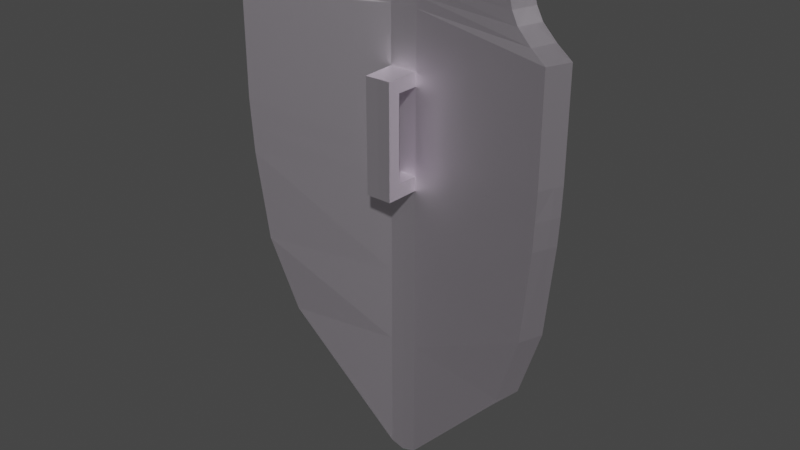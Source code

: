 # Source: untitled.blend  (saved by Blender 3.2.14; exported with 4.5.12 LTS)
import bpy
from mathutils import Matrix  # noqa: F401  (used for matrix-valued properties, if any)

bpy.ops.wm.read_factory_settings(use_empty=True)
scene = bpy.context.scene
scene.name = 'Scene'

# ---- collections
col_collection = bpy.data.collections.new('Collection'); scene.collection.children.link(col_collection)

# ---- images (referenced by path relative to the original .blend; pixels are not part of the script)
import os
ASSET_DIR = os.environ.get("B2B_ASSET_DIR", "")  # directory of the original .blend (textures are referenced by path, not embedded)
HERE = os.path.dirname(os.path.abspath(__file__))  # packed textures are extracted next to this script under _unpacked/

def load_image(name, relpath, width, height, colorspace="sRGB"):
    """Load a texture the original file referenced (path relative to the .blend, or extracted next to this script)."""
    p = next((c for c in (os.path.join(HERE, relpath), os.path.join(ASSET_DIR, relpath)) if relpath and os.path.exists(c)), "")
    if p:
        img = bpy.data.images.load(p, check_existing=True)
        img.name = name
    else:  # same state as the original file: an image datablock whose file is absent (Cycles renders it pink)
        img = bpy.data.images.new(name, width, height)
        img.source = "FILE"
        img.filepath = "//" + (relpath or name)
    img.colorspace_settings.name = colorspace
    return img
img_escudo = load_image('Escudo', 'Escudo.png', 1024, 1024, 'sRGB')

# ---- materials (node trees are filled in below, after node groups)
mat_material_003 = bpy.data.materials.new('Material.003')
mat_material_003.diffuse_color = (0.8, 0.0, 0.02719, 1.0)
mat_material_003.roughness = 1.0
mat_material_003.specular_intensity = 1.0
mat_material_003.metallic = 0.3
mat_material_001 = bpy.data.materials.new('Material.001')
mat_material_001.metallic = 0.8

# ---- material node trees
mat_material_003.use_nodes = True; mat_material_003.node_tree.nodes.clear()
_N = mat_material_003.node_tree.nodes; _L = mat_material_003.node_tree.links
n0 = _N.new('ShaderNodeOutputMaterial'); n0.name = 'Material Output'; n0.location = (300, 300)
n1 = _N.new('ShaderNodeBsdfToon'); n1.name = 'BSDF Dibujo animado'; n1.location = (10, 300)
n1.inputs[0].default_value = (0.8, 0.0, 0.001353, 1.0)
n2 = _N.new('ShaderNodeTexImage'); n2.name = 'Imagen'; n2.location = (-322, 300)
n2.image = img_escudo
_L.new(n1.outputs[0], n0.inputs[0])
n0.is_active_output = True
mat_material_001.use_nodes = True; mat_material_001.node_tree.nodes.clear()
_N = mat_material_001.node_tree.nodes; _L = mat_material_001.node_tree.links
n0 = _N.new('ShaderNodeOutputMaterial'); n0.name = 'Material Output'; n0.location = (300, 300)
n1 = _N.new('ShaderNodeBsdfAnisotropic'); n1.name = 'BSDF Reflectivo'; n1.location = (10, 300)
n1.distribution = 'GGX'
n1.inputs[0].default_value = (0.9816, 0.9068, 1.0, 1.0)
n2 = _N.new('ShaderNodeTexImage'); n2.name = 'Imagen'; n2.location = (-275, 285)
n2.image = img_escudo
_L.new(n1.outputs[0], n0.inputs[0])
n0.is_active_output = True

# ---- world
world_world = bpy.data.worlds.new('World'); scene.world = world_world
world_world.use_nodes = True; world_world.node_tree.nodes.clear()
_N = world_world.node_tree.nodes; _L = world_world.node_tree.links
n0 = _N.new('ShaderNodeOutputWorld'); n0.name = 'World Output'; n0.location = (300, 300)
n1 = _N.new('ShaderNodeBackground'); n1.name = 'Background'; n1.location = (10, 300)
n1.inputs[0].default_value = (0.05088, 0.05088, 0.05088, 1.0)
_L.new(n1.outputs[0], n0.inputs[0])
n0.is_active_output = True
world_world.color = (0.05088, 0.05088, 0.05088)
world_world.use_sun_shadow = False
world_world.sun_shadow_jitter_overblur = 0.0

# ---- meshes
me_cube = bpy.data.meshes.new('Cube')
me_cube.from_pydata([(2.498, -0.03356, 1.084), (2.458, -0.03356, -1.0), (2.499, -0.2532, 1.084), (2.459, -0.2532, -1.0), (0.0, -0.2532, 1.084), (0.0, -0.2532, -1.0), (0.0, -0.2532, -2.321), (2.294, -0.2532, -2.321), (2.293, -0.03356, -2.321), (0.0, -0.2532, -3.418), (1.882, -0.2532, -3.418), (1.881, -0.03356, -3.418), (2.498, -0.03356, 1.265), (2.499, -0.2532, 1.265), (0.0, -0.2532, 1.298), (1.764, -0.03356, 1.922), (1.765, -0.2532, 1.922), (0.0, -0.03356, 1.922), (0.0, -0.2532, 1.922), (1.729, -0.03356, 2.199), (1.729, -0.2532, 2.199), (0.0, -0.03356, 2.199), (0.0, -0.2532, 2.199), (0.0, -0.2532, -5.269), (0.2096, -0.2532, -5.206), (0.2088, -0.03356, -5.206), (0.0, -0.03356, -5.269), (0.0, -0.2532, 1.405), (2.206, -0.03356, 1.397), (2.206, -0.2532, 1.397), (0.0, -0.2532, 1.566), (1.949, -0.2532, 1.566), (1.949, -0.03356, 1.566), (0.0, -0.2532, 1.728), (1.832, -0.2532, 1.728), (1.831, -0.03356, 1.728), (1.681, -0.03356, 1.398), (0.1856, -0.03356, 1.084), (0.1858, -0.03356, 1.405), (2.18, -0.03356, 1.084), (0.1858, -0.03356, 1.566), (1.546, -0.03356, 1.566), (1.905, -0.03356, -2.321), (0.1842, -0.03356, -2.321), (2.118, -0.03356, -1.0), (0.1848, -0.03356, -1.0), (0.1859, -0.03356, 1.728), (1.476, -0.03356, 1.728), (0.1857, -0.03465, 1.298), (1.781, -0.03465, 1.298), (1.506, -0.03356, -3.418), (0.1837, -0.03356, -3.418), (2.501, -0.2532, -0.1987), (0.186, -0.03356, 1.922), (1.409, -0.03356, 1.922), (2.5, -0.03356, -0.1987), (2.486, -0.03356, -0.6061), (0.1861, -0.03356, 2.199), (0.1826, -0.03356, -4.787), (0.1851, -0.03356, -0.1987), (2.149, -0.03356, -0.6061), (0.1849, -0.03356, -0.6059), (2.169, -0.03356, -0.1987), (0.0, -0.03356, -4.862), (2.486, 0.1003, -0.6061), (2.458, 0.1003, -1.0), (2.18, 0.1003, 1.084), (2.498, 0.1003, 1.084), (2.293, 0.1003, -2.321), (1.881, 0.1003, -3.418), (1.781, 0.1003, 1.298), (2.498, 0.1003, 1.265), (1.409, 0.1003, 1.922), (1.764, 0.1003, 1.922), (2.206, 0.1003, 1.397), (0.1861, 0.1003, 2.199), (1.723, 0.1003, 2.199), (0.0, 0.1003, 2.199), (0.0, 0.1003, 1.922), (0.2088, 0.1003, -5.206), (0.0, 0.1003, -5.269), (1.949, 0.1003, 1.566), (1.681, 0.1003, 1.398), (1.831, 0.1003, 1.728), (1.546, 0.1003, 1.566), (1.476, 0.1003, 1.728), (1.905, 0.1003, -2.321), (2.118, 0.1003, -1.0), (1.506, 0.1003, -3.418), (0.186, 0.1003, 1.922), (2.5, 0.1003, -0.1987), (0.1826, 0.1003, -4.787), (2.149, 0.1003, -0.6061), (2.169, 0.1003, -0.1987), (0.0, 0.1003, -4.862), (0.1848, 0.0336, -1.0), (0.0, 0.0336, -1.0), (0.0, 0.0336, -0.6059), (0.1842, 0.0336, -2.321), (0.0, 0.0336, -2.321), (0.1837, 0.0336, -3.418), (0.0, 0.0336, -3.418), (0.0, 0.0336, 1.298), (0.0, 0.0336, 1.084), (0.0, 0.0336, 1.405), (0.0, 0.0336, -4.862), (0.0, 0.0336, 1.566), (0.0, 0.0336, 1.728), (0.0, 0.0336, 1.922), (0.1858, 0.0336, 1.566), (0.1856, 0.0336, 1.084), (0.1858, 0.0336, 1.405), (0.1859, 0.0336, 1.728), (0.1857, 0.0325, 1.298), (0.186, 0.0336, 1.922), (0.0, 0.0336, -0.201), (0.1826, 0.0336, -4.787), (0.1851, 0.0336, -0.1987), (0.1849, 0.0336, -0.6059), (2.149, 0.0336, -0.6061), (2.169, 0.0336, -0.1987), (0.2089, -0.2532, 1.922), (0.2089, -0.2532, 1.295), (0.2089, -0.2532, 1.728), (0.2089, -0.2532, 1.566), (0.2089, -0.2532, 1.405), (0.209, -0.2532, 1.084), (0.2094, -0.2532, -3.418), (0.2093, -0.2532, -2.321), (0.2092, -0.2532, -1.0), (0.2088, -0.2532, 2.199), (0.0, -0.2532, -0.7984), (0.2092, -0.2532, -0.7984), (0.209, -0.2532, 0.4201), (0.0, -0.2532, 0.4201), (0.209, -0.2532, 0.6097), (0.0, -0.2532, 0.6097), (0.0, -0.5652, -0.7984), (0.0, -0.5652, -1.0), (0.2092, -0.5652, -1.0), (0.2092, -0.5652, -0.7984), (0.0, -0.7453, -0.7984), (0.0, -0.7453, -1.0), (0.2092, -0.7453, -1.0), (0.2092, -0.7453, -0.7984), (0.2091, -0.565, 0.4203), (0.0, -0.565, 0.4203), (0.2092, -0.7453, 0.4204), (0.0, -0.7453, 0.4204), (0.2091, -0.565, 0.6097), (0.0, -0.565, 0.6097), (0.2092, -0.7453, 0.6097), (0.0, -0.7453, 0.6097), (2.48, -0.2532, -0.6071), (0.0, -0.2532, -0.2003), (0.0, -0.2532, -0.6038), (0.2091, -0.2532, -0.6032), (0.2091, -0.2532, -0.1989)], [], [(1, 56, 153, 3), (41, 36, 38, 40), (3, 153, 156, 132, 129), (2, 0, 12, 13), (8, 7, 10, 11), (1, 3, 7, 8), (3, 129, 128, 7), (53, 46, 112, 114), (7, 128, 127, 10), (4, 126, 122, 14), (1, 8, 68, 65), (18, 121, 130, 22), (32, 28, 74, 81), (33, 123, 121, 18), (34, 35, 15, 16), (19, 57, 130, 20), (16, 15, 19, 20), (39, 49, 70, 66), (26, 25, 24, 23), (10, 127, 24), (11, 10, 24, 25), (13, 12, 28, 29), (14, 122, 125, 27), (55, 56, 64, 90), (29, 28, 32, 31), (27, 125, 124, 30), (0, 55, 90, 67), (31, 32, 35, 34), (30, 124, 123, 33), (12, 0, 67, 71), (56, 1, 65, 64), (47, 41, 40, 46), (50, 42, 86, 88), (50, 58, 51), (54, 53, 89, 72), (57, 19, 76, 75), (39, 62, 59, 37), (62, 60, 119, 120), (51, 58, 116, 100), (45, 61, 60, 44), (36, 49, 48, 38), (45, 43, 98, 95), (44, 60, 92, 87), (51, 43, 42, 50), (53, 17, 78, 89), (49, 39, 37, 48), (52, 55, 0, 2), (43, 45, 44, 42), (35, 32, 81, 83), (54, 47, 46, 53), (60, 61, 118, 119), (58, 63, 105, 116), (63, 58, 91, 94), (67, 66, 70, 71), (83, 85, 72, 73), (73, 72, 89, 75, 76), (71, 70, 82, 74), (74, 82, 84, 81), (81, 84, 85, 83), (65, 87, 92, 64), (79, 91, 88, 69), (64, 92, 93, 90), (90, 93, 66, 67), (75, 89, 78, 77), (88, 86, 68, 69), (86, 87, 65, 68), (94, 91, 79, 80), (60, 62, 93, 92), (21, 57, 75, 77), (19, 15, 73, 76), (15, 35, 83, 73), (42, 44, 87, 86), (36, 41, 84, 82), (47, 54, 72, 85), (62, 39, 66, 93), (41, 47, 85, 84), (8, 11, 69, 68), (25, 26, 80, 79), (58, 50, 88, 91), (28, 12, 71, 74), (49, 36, 82, 70), (11, 25, 79, 69), (96, 95, 98, 99), (101, 100, 116, 105), (99, 98, 100, 101), (109, 111, 104, 106), (112, 109, 106, 107), (110, 117, 115, 103), (97, 118, 95, 96), (118, 117, 120, 119), (111, 113, 102, 104), (113, 110, 103, 102), (114, 112, 107, 108), (115, 117, 118, 97), (43, 51, 100, 98), (59, 62, 120, 117), (37, 59, 117, 110), (40, 38, 111, 109), (48, 37, 110, 113), (17, 53, 114, 108), (46, 40, 109, 112), (61, 45, 95, 118), (38, 48, 113, 111), (135, 126, 4, 136), (128, 129, 5, 6), (130, 121, 16, 20), (127, 128, 6, 9), (123, 124, 31, 34), (125, 122, 13, 29), (124, 125, 29, 31), (24, 127, 9, 23), (122, 126, 2, 13), (121, 123, 34, 16), (132, 156, 155, 131), (134, 133, 145, 146), (140, 137, 146, 145), (129, 132, 140, 139), (5, 129, 139, 138), (132, 131, 137, 140), (143, 144, 141, 142), (138, 139, 143, 142), (139, 140, 144, 143), (144, 140, 145, 147), (141, 144, 147, 148), (147, 145, 149, 151), (148, 147, 151, 152), (135, 136, 150, 149), (133, 135, 149, 145), (151, 149, 150, 152), (153, 56, 55, 52), (155, 156, 157, 154), (154, 157, 133, 134), (156, 153, 52, 157), (157, 52, 2, 126, 135, 133), (130, 57, 21, 22)])
me_cube.polygons.foreach_set('material_index', [1, 0, 1, 1, 1, 1, 1, 1, 1, 1, 1, 1, 1, 1, 1, 1, 1, 1, 1, 1, 1, 1, 1, 1, 1, 1, 1, 1, 1, 1, 1, 0, 1, 0, 1, 1, 0, 1, 1, 0, 0, 1, 1, 0, 1, 0, 1, 0, 1, 1, 1, 1, 1, 1, 1, 1, 1, 1, 1, 1, 1, 1, 1, 1, 1, 1, 1, 1, 1, 1, 1, 1, 1, 1, 1, 1, 1, 1, 1, 1, 1, 1, 1, 1, 1, 1, 1, 1, 1, 1, 1, 1, 1, 1, 1, 1, 1, 1, 1, 1, 1, 1, 1, 1, 1, 1, 1, 1, 1, 1, 1, 1, 1, 1, 1, 1, 1, 1, 1, 1, 1, 1, 1, 1, 1, 1, 1, 1, 1, 1, 1, 1, 1, 1, 1])
_uv = me_cube.uv_layers.new(name='UVMap')
_uv.uv.foreach_set('vector', [0.9859, 0.4454, 0.9859, 0.487, 0.9627, 0.4869, 0.9627, 0.4454, 0.5939, 0.9011, 0.5797, 0.8834, 0.7373, 0.884, 0.7373, 0.9011, 0.2592, 0.45, 0.2613, 0.4914, 0.02204, 0.4918, 0.02204, 0.4712, 0.02205, 0.45, 0.9627, 0.6651, 0.9859, 0.6651, 0.9859, 0.6842, 0.9627, 0.6842, 0.9858, 0.3061, 0.9627, 0.3061, 0.9627, 0.19, 0.9858, 0.19, 0.9859, 0.4454, 0.9627, 0.4454, 0.9627, 0.3061, 0.9858, 0.3061, 0.2592, 0.45, 0.02205, 0.45, 0.02206, 0.3108, 0.2417, 0.3108, 0.8509, 0.6643, 0.8509, 0.6438, 0.858, 0.6438, 0.858, 0.6643, 0.2417, 0.3108, 0.02206, 0.3108, 0.02207, 0.1951, 0.1983, 0.1951, 1.028e-08, 0.6696, 0.02202, 0.6696, 0.02202, 0.6919, 8.302e-09, 0.6922, 0.9859, 0.4454, 0.9858, 0.3061, 0.9999, 0.3061, 1.0, 0.4454, 2.549e-09, 0.758, 0.02202, 0.758, 0.02201, 0.7871, 0.0, 0.7871, 0.05137, 0.7871, 0.05137, 0.8149, 0.03726, 0.8149, 0.03726, 0.7871, 4.338e-09, 0.7375, 0.02202, 0.7375, 0.02202, 0.758, 2.549e-09, 0.758, 3.248e-06, 0.8041, 0.02315, 0.8041, 0.02315, 0.8245, 3.248e-06, 0.8245, 0.7788, 0.6105, 0.7788, 0.7729, 0.7557, 0.7705, 0.7557, 0.6104, 3.248e-06, 0.8245, 0.02315, 0.8245, 0.02315, 0.8536, 1.192e-07, 0.8536, 0.793, 0.8042, 0.7929, 0.7633, 0.8072, 0.7633, 0.8072, 0.8042, 0.141, 0.8103, 0.1186, 0.8103, 0.1186, 0.7871, 0.141, 0.7871, 0.1983, 0.1951, 0.02207, 0.1951, 0.02209, 0.006712, 0.9858, 0.19, 0.9627, 0.19, 0.9627, 7.153e-06, 0.9859, 2.384e-06, 0.07452, 0.8463, 0.05137, 0.8462, 0.05137, 0.8149, 0.07452, 0.815, 8.302e-09, 0.6922, 0.02202, 0.6919, 0.02202, 0.7034, 7.313e-09, 0.7035, 0.9859, 0.5299, 0.9859, 0.487, 1.0, 0.487, 1.0, 0.5299, 0.07452, 0.815, 0.05137, 0.8149, 0.05137, 0.7871, 0.07452, 0.7872, 7.313e-09, 0.7035, 0.02202, 0.7034, 0.02202, 0.7205, 5.829e-09, 0.7205, 0.9859, 0.6651, 0.9859, 0.5299, 1.0, 0.5299, 1.0, 0.6651, 0.0, 0.7871, 0.02315, 0.7871, 0.02315, 0.8041, 3.248e-06, 0.8041, 5.829e-09, 0.7205, 0.02202, 0.7205, 0.02202, 0.7375, 4.338e-09, 0.7375, 0.9859, 0.6842, 0.9859, 0.6651, 1.0, 0.6651, 1.0, 0.6842, 0.9859, 0.487, 0.9859, 0.4454, 1.0, 0.4454, 1.0, 0.487, 0.6013, 0.9182, 0.5939, 0.9011, 0.7373, 0.9011, 0.7373, 0.9181, 0.8216, 0.4407, 0.8216, 0.5434, 0.8075, 0.5434, 0.8075, 0.4407, 0.8232, 0.1443, 0.9627, 0.0, 0.9626, 0.1442, 0.7514, 0.7151, 0.7514, 0.8438, 0.7373, 0.8438, 0.7373, 0.7151, 0.7788, 0.7729, 0.7788, 0.6105, 0.7929, 0.611, 0.7929, 0.7729, 0.5271, 0.8503, 0.5283, 0.7151, 0.7373, 0.7151, 0.7373, 0.8502, 0.1921, 0.7871, 0.1921, 0.8301, 0.185, 0.8301, 0.185, 0.7871, 0.8437, 0.5849, 0.8437, 0.4407, 0.8508, 0.4407, 0.8508, 0.5849, 0.9627, 0.3991, 0.9627, 0.4406, 0.7557, 0.4407, 0.759, 0.3992, 0.5797, 0.8834, 0.5692, 0.8729, 0.7373, 0.8728, 0.7373, 0.884, 0.8437, 0.8398, 0.8437, 0.7006, 0.8508, 0.7006, 0.8508, 0.8398, 0.8216, 0.6736, 0.8216, 0.7132, 0.8075, 0.7132, 0.8075, 0.6736, 0.9626, 0.1442, 0.9627, 0.2599, 0.7813, 0.26, 0.8232, 0.1443, 0.7514, 0.8438, 0.7514, 0.8634, 0.7373, 0.8634, 0.7373, 0.8438, 0.5692, 0.8729, 0.5271, 0.8503, 0.7373, 0.8502, 0.7373, 0.8728, 0.9627, 0.5299, 0.9859, 0.5299, 0.9859, 0.6651, 0.9627, 0.6651, 0.9627, 0.2599, 0.9627, 0.3991, 0.759, 0.3992, 0.7813, 0.26, 0.02315, 0.8041, 0.02315, 0.7871, 0.03726, 0.7871, 0.03726, 0.8041, 0.6084, 0.9387, 0.6013, 0.9182, 0.7373, 0.9181, 0.7373, 0.9386, 0.865, 0.6496, 0.865, 0.8564, 0.858, 0.8564, 0.858, 0.6496, 0.1992, 0.7871, 0.1992, 0.8068, 0.1921, 0.8068, 0.1921, 0.7871, 0.807, 0.6104, 0.807, 0.6293, 0.7929, 0.6293, 0.7929, 0.6104, 0.2638, 0.6696, 0.2973, 0.6696, 0.3394, 0.6922, 0.2638, 0.6887, 0.3341, 0.7375, 0.3715, 0.7375, 0.3786, 0.758, 0.3412, 0.758, 0.3412, 0.758, 0.3786, 0.758, 0.5075, 0.758, 0.5075, 0.7871, 0.3455, 0.7871, 0.2638, 0.6887, 0.3394, 0.6922, 0.3499, 0.7027, 0.2946, 0.7026, 0.2946, 0.7026, 0.3499, 0.7027, 0.3641, 0.7205, 0.3217, 0.7205, 0.3217, 0.7205, 0.3641, 0.7205, 0.3715, 0.7375, 0.3341, 0.7375, 0.268, 0.45, 0.3039, 0.45, 0.3006, 0.4915, 0.2651, 0.4915, 0.5051, 0.006712, 0.5079, 0.05087, 0.3683, 0.1951, 0.3289, 0.1951, 0.2651, 0.4915, 0.3006, 0.4915, 0.2985, 0.5344, 0.2636, 0.5344, 0.2636, 0.5344, 0.2985, 0.5344, 0.2973, 0.6696, 0.2638, 0.6696, 0.5075, 0.7871, 0.5075, 0.758, 0.5271, 0.758, 0.5271, 0.7871, 0.3683, 0.1951, 0.3263, 0.3108, 0.2854, 0.3108, 0.3289, 0.1951, 0.3263, 0.3108, 0.3039, 0.45, 0.268, 0.45, 0.2854, 0.3108, 0.5271, 0.04292, 0.5079, 0.05087, 0.5051, 0.006712, 0.5271, 0.0, 0.8216, 0.7132, 0.8216, 0.7545, 0.8075, 0.7545, 0.8075, 0.7132, 0.7788, 0.7925, 0.7788, 0.7729, 0.7929, 0.7729, 0.7929, 0.7925, 0.02315, 0.8536, 0.02315, 0.8245, 0.03726, 0.8245, 0.03726, 0.8536, 0.02315, 0.8245, 0.02315, 0.8041, 0.03726, 0.8041, 0.03726, 0.8245, 0.8216, 0.5434, 0.8216, 0.6736, 0.8075, 0.6736, 0.8075, 0.5434, 0.8218, 0.7992, 0.8218, 0.7787, 0.8359, 0.7787, 0.8359, 0.7992, 0.8218, 0.7604, 0.8218, 0.7388, 0.8359, 0.7388, 0.8359, 0.7604, 0.8216, 0.7545, 0.8216, 0.8856, 0.8075, 0.8856, 0.8075, 0.7545, 0.8218, 0.7787, 0.8218, 0.7604, 0.8359, 0.7604, 0.8359, 0.7787, 0.9858, 0.3061, 0.9858, 0.19, 0.9999, 0.19, 0.9999, 0.3061, 0.1186, 0.8103, 0.141, 0.8103, 0.141, 0.8244, 0.1186, 0.8244, 0.807, 0.6293, 0.807, 0.7633, 0.7929, 0.7633, 0.7929, 0.6293, 0.05137, 0.8149, 0.05137, 0.8462, 0.03726, 0.8462, 0.03726, 0.8149, 0.8216, 0.8119, 0.8218, 0.7992, 0.8359, 0.7992, 0.8359, 0.8119, 0.9858, 0.19, 0.9859, 2.384e-06, 1.0, 0.0, 0.9999, 0.19, 0.7557, 0.407, 0.7362, 0.407, 0.7363, 0.2679, 0.7557, 0.2679, 0.7557, 0.1522, 0.7363, 0.1522, 0.7364, 0.007944, 0.7557, 0.0, 0.7557, 0.2679, 0.7363, 0.2679, 0.7363, 0.1522, 0.7557, 0.1522, 0.7361, 0.6775, 0.7361, 0.6605, 0.7557, 0.6606, 0.7557, 0.6775, 0.7361, 0.6946, 0.7361, 0.6775, 0.7557, 0.6775, 0.7557, 0.6946, 0.7361, 0.6266, 0.7362, 0.4915, 0.7557, 0.4913, 0.7557, 0.6266, 0.7557, 0.4486, 0.7362, 0.4486, 0.7362, 0.407, 0.7557, 0.407, 0.7362, 0.4486, 0.7362, 0.4915, 0.5271, 0.4915, 0.5292, 0.4486, 0.7361, 0.6605, 0.7361, 0.6493, 0.7557, 0.6493, 0.7557, 0.6606, 0.7361, 0.6493, 0.7361, 0.6266, 0.7557, 0.6266, 0.7557, 0.6493, 0.7361, 0.7151, 0.7361, 0.6946, 0.7557, 0.6946, 0.7557, 0.7151, 0.7557, 0.4913, 0.7362, 0.4915, 0.7362, 0.4486, 0.7557, 0.4486, 0.8437, 0.7006, 0.8437, 0.5849, 0.8508, 0.5849, 0.8508, 0.7006, 0.865, 0.4407, 0.865, 0.6496, 0.858, 0.6496, 0.858, 0.4407, 0.8509, 0.5759, 0.8509, 0.4407, 0.858, 0.4407, 0.858, 0.5759, 0.8509, 0.6268, 0.8509, 0.6097, 0.858, 0.6097, 0.858, 0.6268, 0.8508, 0.5985, 0.8509, 0.5759, 0.858, 0.5759, 0.8579, 0.5985, 0.2062, 0.7871, 0.2062, 0.8067, 0.1992, 0.8067, 0.1992, 0.7871, 0.8509, 0.6438, 0.8509, 0.6268, 0.858, 0.6268, 0.858, 0.6438, 0.8437, 0.8813, 0.8437, 0.8398, 0.8508, 0.8398, 0.8508, 0.8813, 0.8509, 0.6097, 0.8508, 0.5985, 0.8579, 0.5985, 0.858, 0.6097, 0.02203, 0.6196, 0.02202, 0.6696, 1.028e-08, 0.6696, 1.465e-08, 0.6196, 0.02206, 0.3108, 0.02205, 0.45, 2.948e-08, 0.45, 4.164e-08, 0.3108, 0.02201, 0.7871, 0.02202, 0.758, 0.186, 0.758, 0.1823, 0.7871, 0.02207, 0.1951, 0.02206, 0.3108, 4.164e-08, 0.3108, 5.176e-08, 0.1951, 0.02202, 0.7375, 0.02202, 0.7205, 0.2054, 0.7205, 0.1931, 0.7375, 0.02202, 0.7034, 0.02202, 0.6919, 0.2634, 0.6887, 0.2326, 0.7026, 0.02202, 0.7205, 0.02202, 0.7034, 0.2326, 0.7026, 0.2054, 0.7205, 0.02209, 0.006712, 0.02207, 0.1951, 5.176e-08, 0.1951, 6.881e-08, 0.0, 0.02202, 0.6919, 0.02202, 0.6696, 0.2634, 0.6696, 0.2634, 0.6887, 0.02202, 0.758, 0.02202, 0.7375, 0.1931, 0.7375, 0.186, 0.758, 0.02204, 0.4712, 0.02204, 0.4918, 2.583e-08, 0.4917, 2.762e-08, 0.4712, 0.185, 0.82, 0.163, 0.82, 0.163, 0.7871, 0.185, 0.7871, 0.8216, 0.6104, 0.8437, 0.6104, 0.8437, 0.7388, 0.8217, 0.7388, 0.7557, 0.6104, 0.7557, 0.5891, 0.7886, 0.5891, 0.7886, 0.6104, 0.09654, 0.7871, 0.1186, 0.7871, 0.1186, 0.82, 0.09654, 0.82, 0.141, 0.7871, 0.163, 0.7871, 0.163, 0.82, 0.141, 0.82, 0.8437, 0.4407, 0.8437, 0.462, 0.8216, 0.462, 0.8216, 0.4407, 0.09654, 0.82, 0.1186, 0.82, 0.1186, 0.839, 0.09654, 0.839, 0.7886, 0.6104, 0.7886, 0.5891, 0.8075, 0.5891, 0.8075, 0.6104, 0.8075, 0.5891, 0.7886, 0.5891, 0.7885, 0.4607, 0.8075, 0.4607, 0.8216, 0.462, 0.8437, 0.462, 0.8437, 0.5904, 0.8216, 0.5904, 0.8075, 0.4607, 0.7885, 0.4607, 0.7885, 0.4407, 0.8075, 0.4407, 0.8216, 0.5904, 0.8437, 0.5904, 0.8437, 0.6104, 0.8216, 0.6104, 0.07453, 0.7871, 0.09654, 0.7871, 0.09654, 0.82, 0.07452, 0.82, 0.7557, 0.4607, 0.7557, 0.4407, 0.7885, 0.4407, 0.7885, 0.4607, 0.07452, 0.839, 0.07452, 0.82, 0.09654, 0.82, 0.09654, 0.839, 0.9627, 0.4869, 0.9859, 0.487, 0.9859, 0.5299, 0.9627, 0.5299, 2.583e-08, 0.4917, 0.02204, 0.4918, 0.02204, 0.5344, 2.211e-08, 0.5343, 2.211e-08, 0.5343, 0.02204, 0.5344, 0.02203, 0.5996, 1.639e-08, 0.5996, 0.02204, 0.4918, 0.2613, 0.4914, 0.2636, 0.5344, 0.02204, 0.5344, 0.02204, 0.5344, 0.2636, 0.5344, 0.2634, 0.6696, 0.02202, 0.6696, 0.02203, 0.6196, 0.02203, 0.5996, 0.7557, 0.7705, 0.7788, 0.7729, 0.7788, 0.7925, 0.7557, 0.7925])
_ca = me_cube.color_attributes.new('Color', 'BYTE_COLOR', 'CORNER')
_ca.data.foreach_set('color', [1.0, 1.0, 1.0, 1.0, 1.0, 1.0, 1.0, 1.0, 1.0, 1.0, 1.0, 1.0, 1.0, 1.0, 1.0, 1.0, 1.0, 1.0, 1.0, 1.0, 1.0, 1.0, 1.0, 1.0, 1.0, 1.0, 1.0, 1.0, 1.0, 1.0, 1.0, 1.0, 1.0, 1.0, 1.0, 1.0, 1.0, 1.0, 1.0, 1.0, 1.0, 1.0, 1.0, 1.0, 1.0, 1.0, 1.0, 1.0, 1.0, 1.0, 1.0, 1.0, 1.0, 1.0, 1.0, 1.0, 1.0, 1.0, 1.0, 1.0, 1.0, 1.0, 1.0, 1.0, 1.0, 1.0, 1.0, 1.0, 1.0, 1.0, 1.0, 1.0, 1.0, 1.0, 1.0, 1.0, 1.0, 1.0, 1.0, 1.0, 1.0, 1.0, 1.0, 1.0, 1.0, 1.0, 1.0, 1.0, 1.0, 1.0, 1.0, 1.0, 1.0, 1.0, 1.0, 1.0, 1.0, 1.0, 1.0, 1.0, 1.0, 1.0, 1.0, 1.0, 1.0, 1.0, 1.0, 1.0, 1.0, 1.0, 1.0, 1.0, 1.0, 1.0, 1.0, 1.0, 1.0, 1.0, 1.0, 1.0, 1.0, 1.0, 1.0, 1.0, 1.0, 1.0, 1.0, 1.0, 1.0, 1.0, 1.0, 1.0, 1.0, 1.0, 1.0, 1.0, 1.0, 1.0, 1.0, 1.0, 1.0, 1.0, 1.0, 1.0, 1.0, 1.0, 1.0, 1.0, 1.0, 1.0, 1.0, 1.0, 1.0, 1.0, 1.0, 1.0, 1.0, 1.0, 1.0, 1.0, 1.0, 1.0, 1.0, 1.0, 1.0, 1.0, 1.0, 1.0, 1.0, 1.0, 1.0, 1.0, 1.0, 1.0, 1.0, 1.0, 1.0, 1.0, 1.0, 1.0, 1.0, 1.0, 1.0, 1.0, 1.0, 1.0, 1.0, 1.0, 1.0, 1.0, 1.0, 1.0, 1.0, 1.0, 1.0, 1.0, 1.0, 1.0, 1.0, 1.0, 1.0, 1.0, 1.0, 1.0, 1.0, 1.0, 1.0, 1.0, 1.0, 1.0, 1.0, 1.0, 1.0, 1.0, 1.0, 1.0, 1.0, 1.0, 1.0, 1.0, 1.0, 1.0, 1.0, 1.0, 1.0, 1.0, 1.0, 1.0, 1.0, 1.0, 1.0, 1.0, 1.0, 1.0, 1.0, 1.0, 1.0, 1.0, 1.0, 1.0, 1.0, 1.0, 1.0, 1.0, 1.0, 1.0, 1.0, 1.0, 1.0, 1.0, 1.0, 1.0, 1.0, 1.0, 1.0, 1.0, 1.0, 1.0, 1.0, 1.0, 1.0, 1.0, 1.0, 1.0, 1.0, 1.0, 1.0, 1.0, 1.0, 1.0, 1.0, 1.0, 1.0, 1.0, 1.0, 1.0, 1.0, 1.0, 1.0, 1.0, 1.0, 1.0, 1.0, 1.0, 1.0, 1.0, 1.0, 1.0, 1.0, 1.0, 1.0, 1.0, 1.0, 1.0, 1.0, 1.0, 1.0, 1.0, 1.0, 1.0, 1.0, 1.0, 1.0, 1.0, 1.0, 1.0, 1.0, 1.0, 1.0, 1.0, 1.0, 1.0, 1.0, 1.0, 1.0, 1.0, 1.0, 1.0, 1.0, 1.0, 1.0, 1.0, 1.0, 1.0, 1.0, 1.0, 1.0, 1.0, 1.0, 1.0, 1.0, 1.0, 1.0, 1.0, 1.0, 1.0, 1.0, 1.0, 1.0, 1.0, 1.0, 1.0, 1.0, 1.0, 1.0, 1.0, 1.0, 1.0, 1.0, 1.0, 1.0, 1.0, 1.0, 1.0, 1.0, 1.0, 1.0, 1.0, 1.0, 1.0, 1.0, 1.0, 1.0, 1.0, 1.0, 1.0, 1.0, 1.0, 1.0, 1.0, 1.0, 1.0, 1.0, 1.0, 1.0, 1.0, 1.0, 1.0, 1.0, 1.0, 1.0, 1.0, 1.0, 1.0, 1.0, 1.0, 1.0, 1.0, 1.0, 1.0, 1.0, 1.0, 1.0, 1.0, 1.0, 1.0, 1.0, 1.0, 1.0, 1.0, 1.0, 1.0, 1.0, 1.0, 1.0, 1.0, 1.0, 1.0, 1.0, 1.0, 1.0, 1.0, 1.0, 1.0, 1.0, 1.0, 1.0, 1.0, 1.0, 1.0, 1.0, 1.0, 1.0, 1.0, 1.0, 1.0, 1.0, 1.0, 1.0, 1.0, 1.0, 1.0, 1.0, 1.0, 1.0, 1.0, 1.0, 1.0, 1.0, 1.0, 1.0, 1.0, 1.0, 1.0, 1.0, 1.0, 1.0, 1.0, 1.0, 1.0, 1.0, 1.0, 1.0, 1.0, 1.0, 1.0, 1.0, 1.0, 1.0, 1.0, 1.0, 1.0, 1.0, 1.0, 1.0, 1.0, 1.0, 1.0, 1.0, 1.0, 1.0, 1.0, 1.0, 1.0, 1.0, 1.0, 1.0, 1.0, 1.0, 1.0, 1.0, 1.0, 1.0, 1.0, 1.0, 1.0, 1.0, 1.0, 1.0, 1.0, 1.0, 1.0, 1.0, 1.0, 1.0, 1.0, 1.0, 1.0, 1.0, 1.0, 1.0, 1.0, 1.0, 1.0, 1.0, 1.0, 1.0, 1.0, 1.0, 1.0, 1.0, 1.0, 1.0, 1.0, 1.0, 1.0, 1.0, 1.0, 1.0, 1.0, 1.0, 1.0, 1.0, 1.0, 1.0, 1.0, 1.0, 1.0, 1.0, 1.0, 1.0, 1.0, 1.0, 1.0, 1.0, 1.0, 1.0, 1.0, 1.0, 1.0, 1.0, 1.0, 1.0, 1.0, 1.0, 1.0, 1.0, 1.0, 1.0, 1.0, 1.0, 1.0, 1.0, 1.0, 1.0, 1.0, 1.0, 1.0, 1.0, 1.0, 1.0, 1.0, 1.0, 1.0, 1.0, 1.0, 1.0, 1.0, 1.0, 1.0, 1.0, 1.0, 1.0, 1.0, 1.0, 1.0, 1.0, 1.0, 1.0, 1.0, 1.0, 1.0, 1.0, 1.0, 1.0, 1.0, 1.0, 1.0, 1.0, 1.0, 1.0, 1.0, 1.0, 1.0, 1.0, 1.0, 1.0, 1.0, 1.0, 1.0, 1.0, 1.0, 1.0, 1.0, 1.0, 1.0, 1.0, 1.0, 1.0, 1.0, 1.0, 1.0, 1.0, 1.0, 1.0, 1.0, 1.0, 1.0, 1.0, 1.0, 1.0, 1.0, 1.0, 1.0, 1.0, 1.0, 1.0, 1.0, 1.0, 1.0, 1.0, 1.0, 1.0, 1.0, 1.0, 1.0, 1.0, 1.0, 1.0, 1.0, 1.0, 1.0, 1.0, 1.0, 1.0, 1.0, 1.0, 1.0, 1.0, 1.0, 1.0, 1.0, 1.0, 1.0, 1.0, 1.0, 1.0, 1.0, 1.0, 1.0, 1.0, 1.0, 1.0, 1.0, 1.0, 1.0, 1.0, 1.0, 1.0, 1.0, 1.0, 1.0, 1.0, 1.0, 1.0, 1.0, 1.0, 1.0, 1.0, 1.0, 1.0, 1.0, 1.0, 1.0, 1.0, 1.0, 1.0, 1.0, 1.0, 1.0, 1.0, 1.0, 1.0, 1.0, 1.0, 1.0, 1.0, 1.0, 1.0, 1.0, 1.0, 1.0, 1.0, 1.0, 1.0, 1.0, 1.0, 1.0, 1.0, 1.0, 1.0, 1.0, 1.0, 1.0, 1.0, 1.0, 1.0, 1.0, 1.0, 1.0, 1.0, 1.0, 1.0, 1.0, 1.0, 1.0, 1.0, 1.0, 1.0, 1.0, 1.0, 1.0, 1.0, 1.0, 1.0, 1.0, 1.0, 1.0, 1.0, 1.0, 1.0, 1.0, 1.0, 1.0, 1.0, 1.0, 1.0, 1.0, 1.0, 1.0, 1.0, 1.0, 1.0, 1.0, 1.0, 1.0, 1.0, 1.0, 1.0, 1.0, 1.0, 1.0, 1.0, 1.0, 1.0, 1.0, 1.0, 1.0, 1.0, 1.0, 1.0, 1.0, 1.0, 1.0, 1.0, 1.0, 1.0, 1.0, 1.0, 1.0, 1.0, 1.0, 1.0, 1.0, 1.0, 1.0, 1.0, 1.0, 1.0, 1.0, 1.0, 1.0, 1.0, 1.0, 1.0, 1.0, 1.0, 1.0, 1.0, 1.0, 1.0, 1.0, 1.0, 1.0, 1.0, 1.0, 1.0, 1.0, 1.0, 1.0, 1.0, 1.0, 1.0, 1.0, 1.0, 1.0, 1.0, 1.0, 1.0, 1.0, 1.0, 1.0, 1.0, 1.0, 1.0, 1.0, 1.0, 1.0, 1.0, 1.0, 1.0, 1.0, 1.0, 1.0, 1.0, 1.0, 1.0, 1.0, 1.0, 1.0, 1.0, 1.0, 1.0, 1.0, 1.0, 1.0, 1.0, 1.0, 1.0, 1.0, 1.0, 1.0, 1.0, 1.0, 1.0, 1.0, 1.0, 1.0, 1.0, 1.0, 1.0, 1.0, 1.0, 1.0, 1.0, 1.0, 1.0, 1.0, 1.0, 1.0, 1.0, 1.0, 1.0, 1.0, 1.0, 1.0, 1.0, 1.0, 1.0, 1.0, 1.0, 1.0, 1.0, 1.0, 1.0, 1.0, 1.0, 1.0, 1.0, 1.0, 1.0, 1.0, 1.0, 1.0, 1.0, 1.0, 1.0, 1.0, 1.0, 1.0, 1.0, 1.0, 1.0, 1.0, 1.0, 1.0, 1.0, 1.0, 1.0, 1.0, 1.0, 1.0, 1.0, 1.0, 1.0, 1.0, 1.0, 1.0, 1.0, 1.0, 1.0, 1.0, 1.0, 1.0, 1.0, 1.0, 1.0, 1.0, 1.0, 1.0, 1.0, 1.0, 1.0, 1.0, 1.0, 1.0, 1.0, 1.0, 1.0, 1.0, 1.0, 1.0, 1.0, 1.0, 1.0, 1.0, 1.0, 1.0, 1.0, 1.0, 1.0, 1.0, 1.0, 1.0, 1.0, 1.0, 1.0, 1.0, 1.0, 1.0, 1.0, 1.0, 1.0, 1.0, 1.0, 1.0, 1.0, 1.0, 1.0, 1.0, 1.0, 1.0, 1.0, 1.0, 1.0, 1.0, 1.0, 1.0, 1.0, 1.0, 1.0, 1.0, 1.0, 1.0, 1.0, 1.0, 1.0, 1.0, 1.0, 1.0, 1.0, 1.0, 1.0, 1.0, 1.0, 1.0, 1.0, 1.0, 1.0, 1.0, 1.0, 1.0, 1.0, 1.0, 1.0, 1.0, 1.0, 1.0, 1.0, 1.0, 1.0, 1.0, 1.0, 1.0, 1.0, 1.0, 1.0, 1.0, 1.0, 1.0, 1.0, 1.0, 1.0, 1.0, 1.0, 1.0, 1.0, 1.0, 1.0, 1.0, 1.0, 1.0, 1.0, 1.0, 1.0, 1.0, 1.0, 1.0, 1.0, 1.0, 1.0, 1.0, 1.0, 1.0, 1.0, 1.0, 1.0, 1.0, 1.0, 1.0, 1.0, 1.0, 1.0, 1.0, 1.0, 1.0, 1.0, 1.0, 1.0, 1.0, 1.0, 1.0, 1.0, 1.0, 1.0, 1.0, 1.0, 1.0, 1.0, 1.0, 1.0, 1.0, 1.0, 1.0, 1.0, 1.0, 1.0, 1.0, 1.0, 1.0, 1.0, 1.0, 1.0, 1.0, 1.0, 1.0, 1.0, 1.0, 1.0, 1.0, 1.0, 1.0, 1.0, 1.0, 1.0, 1.0, 1.0, 1.0, 1.0, 1.0, 1.0, 1.0, 1.0, 1.0, 1.0, 1.0, 1.0, 1.0, 1.0, 1.0, 1.0, 1.0, 1.0, 1.0, 1.0, 1.0, 1.0, 1.0, 1.0, 1.0, 1.0, 1.0, 1.0, 1.0, 1.0, 1.0, 1.0, 1.0, 1.0, 1.0, 1.0, 1.0, 1.0, 1.0, 1.0, 1.0, 1.0, 1.0, 1.0, 1.0, 1.0, 1.0, 1.0, 1.0, 1.0, 1.0, 1.0, 1.0, 1.0, 1.0, 1.0, 1.0, 1.0, 1.0, 1.0, 1.0, 1.0, 1.0, 1.0, 1.0, 1.0, 1.0, 1.0, 1.0, 1.0, 1.0, 1.0, 1.0, 1.0, 1.0, 1.0, 1.0, 1.0, 1.0, 1.0, 1.0, 1.0, 1.0, 1.0, 1.0, 1.0, 1.0, 1.0, 1.0, 1.0, 1.0, 1.0, 1.0, 1.0, 1.0, 1.0, 1.0, 1.0, 1.0, 1.0, 1.0, 1.0, 1.0, 1.0, 1.0, 1.0, 1.0, 1.0, 1.0, 1.0, 1.0, 1.0, 1.0, 1.0, 1.0, 1.0, 1.0, 1.0, 1.0, 1.0, 1.0, 1.0, 1.0, 1.0, 1.0, 1.0, 1.0, 1.0, 1.0, 1.0, 1.0, 1.0, 1.0, 1.0, 1.0, 1.0, 1.0, 1.0, 1.0, 1.0, 1.0, 1.0, 1.0, 1.0, 1.0, 1.0, 1.0, 1.0, 1.0, 1.0, 1.0, 1.0, 1.0, 1.0, 1.0, 1.0, 1.0, 1.0, 1.0, 1.0, 1.0, 1.0, 1.0, 1.0, 1.0, 1.0, 1.0, 1.0, 1.0, 1.0, 1.0, 1.0, 1.0, 1.0, 1.0, 1.0, 1.0, 1.0, 1.0, 1.0, 1.0, 1.0, 1.0, 1.0, 1.0, 1.0, 1.0, 1.0, 1.0, 1.0, 1.0, 1.0, 1.0, 1.0, 1.0, 1.0, 1.0, 1.0, 1.0, 1.0, 1.0, 1.0, 1.0, 1.0, 1.0, 1.0, 1.0, 1.0, 1.0, 1.0, 1.0, 1.0, 1.0, 1.0, 1.0, 1.0, 1.0, 1.0, 1.0, 1.0, 1.0, 1.0, 1.0, 1.0, 1.0, 1.0, 1.0, 1.0, 1.0, 1.0, 1.0, 1.0, 1.0, 1.0, 1.0, 1.0, 1.0, 1.0, 1.0, 1.0, 1.0, 1.0, 1.0, 1.0, 1.0, 1.0, 1.0, 1.0, 1.0, 1.0, 1.0, 1.0, 1.0, 1.0, 1.0, 1.0, 1.0, 1.0, 1.0, 1.0, 1.0, 1.0, 1.0, 1.0, 1.0, 1.0, 1.0, 1.0, 1.0, 1.0, 1.0, 1.0, 1.0, 1.0, 1.0, 1.0, 1.0, 1.0, 1.0, 1.0, 1.0, 1.0, 1.0, 1.0, 1.0, 1.0, 1.0, 1.0, 1.0, 1.0, 1.0, 1.0, 1.0, 1.0, 1.0, 1.0, 1.0, 1.0, 1.0, 1.0, 1.0, 1.0, 1.0, 1.0, 1.0, 1.0, 1.0, 1.0, 1.0, 1.0, 1.0, 1.0, 1.0, 1.0, 1.0, 1.0, 1.0, 1.0, 1.0, 1.0, 1.0, 1.0, 1.0, 1.0, 1.0, 1.0, 1.0, 1.0, 1.0, 1.0, 1.0, 1.0, 1.0, 1.0, 1.0, 1.0, 1.0, 1.0, 1.0, 1.0, 1.0, 1.0, 1.0, 1.0, 1.0, 1.0, 1.0, 1.0, 1.0, 1.0, 1.0, 1.0, 1.0, 1.0, 1.0, 1.0, 1.0, 1.0, 1.0, 1.0, 1.0, 1.0, 1.0, 1.0, 1.0, 1.0, 1.0, 1.0, 1.0, 1.0, 1.0, 1.0, 1.0, 1.0, 1.0, 1.0, 1.0, 1.0, 1.0, 1.0, 1.0, 1.0, 1.0, 1.0, 1.0, 1.0, 1.0, 1.0, 1.0, 1.0, 1.0, 1.0, 1.0, 1.0, 1.0, 1.0, 1.0, 1.0, 1.0, 1.0, 1.0, 1.0, 1.0, 1.0, 1.0, 1.0, 1.0, 1.0, 1.0, 1.0, 1.0, 1.0, 1.0, 1.0, 1.0, 1.0, 1.0, 1.0, 1.0, 1.0, 1.0, 1.0, 1.0, 1.0, 1.0, 1.0, 1.0, 1.0, 1.0, 1.0, 1.0, 1.0, 1.0, 1.0, 1.0, 1.0, 1.0, 1.0, 1.0, 1.0, 1.0, 1.0, 1.0, 1.0, 1.0, 1.0, 1.0, 1.0, 1.0, 1.0, 1.0, 1.0, 1.0, 1.0, 1.0, 1.0, 1.0, 1.0, 1.0, 1.0, 1.0, 1.0, 1.0, 1.0, 1.0, 1.0, 1.0, 1.0, 1.0, 1.0, 1.0, 1.0, 1.0, 1.0, 1.0, 1.0, 1.0, 1.0, 1.0, 1.0, 1.0, 1.0, 1.0, 1.0, 1.0, 1.0, 1.0, 1.0, 1.0, 1.0, 1.0, 1.0, 1.0, 1.0, 1.0, 1.0, 1.0, 1.0, 1.0, 1.0, 1.0, 1.0, 1.0, 1.0, 1.0, 1.0, 1.0, 1.0, 1.0, 1.0, 1.0, 1.0, 1.0, 1.0, 1.0, 1.0, 1.0, 1.0, 1.0, 1.0, 1.0, 1.0, 1.0, 1.0, 1.0, 1.0, 1.0, 1.0, 1.0, 1.0, 1.0, 1.0, 1.0, 1.0, 1.0, 1.0, 1.0, 1.0, 1.0, 1.0, 1.0, 1.0, 1.0, 1.0, 1.0, 1.0, 1.0, 1.0, 1.0, 1.0, 1.0, 1.0, 1.0, 1.0, 1.0, 1.0, 1.0, 1.0, 1.0, 1.0, 1.0, 1.0, 1.0, 1.0, 1.0, 1.0, 1.0, 1.0, 1.0, 1.0, 1.0, 1.0, 1.0, 1.0, 1.0, 1.0, 1.0, 1.0, 1.0, 1.0, 1.0, 1.0, 1.0, 1.0, 1.0, 1.0, 1.0, 1.0, 1.0, 1.0, 1.0, 1.0, 1.0, 1.0, 1.0, 1.0, 1.0, 1.0, 1.0, 1.0, 1.0, 1.0, 1.0, 1.0, 1.0, 1.0, 1.0, 1.0, 1.0, 1.0, 1.0, 1.0, 1.0, 1.0, 1.0, 1.0, 1.0, 1.0, 1.0, 1.0, 1.0, 1.0, 1.0, 1.0, 1.0, 1.0, 1.0, 1.0, 1.0, 1.0, 1.0, 1.0, 1.0, 1.0, 1.0, 1.0, 1.0, 1.0, 1.0, 1.0, 1.0, 1.0, 1.0, 1.0, 1.0, 1.0, 1.0, 1.0, 1.0, 1.0, 1.0, 1.0, 1.0, 1.0, 1.0, 1.0, 1.0, 1.0, 1.0, 1.0, 1.0, 1.0, 1.0, 1.0, 1.0, 1.0, 1.0, 1.0, 1.0, 1.0, 1.0, 1.0, 1.0, 1.0, 1.0, 1.0, 1.0, 1.0, 1.0, 1.0, 1.0, 1.0, 1.0, 1.0, 1.0, 1.0, 1.0, 1.0, 1.0, 1.0, 1.0, 1.0, 1.0, 1.0, 1.0, 1.0, 1.0, 1.0, 1.0, 1.0, 1.0, 1.0, 1.0, 1.0, 1.0, 1.0, 1.0, 1.0, 1.0, 1.0, 1.0, 1.0, 1.0, 1.0, 1.0, 1.0, 1.0, 1.0, 1.0, 1.0, 1.0, 1.0, 1.0, 1.0, 1.0, 1.0, 1.0, 1.0, 1.0, 1.0, 1.0, 1.0, 1.0, 1.0, 1.0, 1.0, 1.0, 1.0, 1.0, 1.0, 1.0, 1.0, 1.0, 1.0, 1.0, 1.0, 1.0, 1.0, 1.0, 1.0, 1.0, 1.0, 1.0, 1.0, 1.0, 1.0, 1.0, 1.0, 1.0, 1.0, 1.0, 1.0, 1.0, 1.0, 1.0, 1.0, 1.0, 1.0, 1.0, 1.0, 1.0, 1.0, 1.0, 1.0, 1.0, 1.0, 1.0, 1.0, 1.0, 1.0, 1.0, 1.0, 1.0, 1.0, 1.0, 1.0, 1.0, 1.0, 1.0, 1.0, 1.0, 1.0, 1.0, 1.0, 1.0, 1.0, 1.0, 1.0, 1.0, 1.0, 1.0, 1.0, 1.0, 1.0, 1.0, 1.0, 1.0, 1.0, 1.0, 1.0, 1.0, 1.0, 1.0, 1.0, 1.0, 1.0, 1.0, 1.0, 1.0, 1.0, 1.0, 1.0, 1.0, 1.0, 1.0, 1.0, 1.0, 1.0, 1.0, 1.0, 1.0, 1.0, 1.0, 1.0, 1.0, 1.0, 1.0, 1.0, 1.0, 1.0, 1.0, 1.0, 1.0, 1.0, 1.0, 1.0, 1.0, 1.0, 1.0, 1.0, 1.0, 1.0, 1.0, 1.0, 1.0, 1.0, 1.0, 1.0, 1.0, 1.0, 1.0, 1.0, 1.0, 1.0, 1.0, 1.0, 1.0, 1.0, 1.0, 1.0, 1.0, 1.0, 1.0, 1.0, 1.0, 1.0, 1.0, 1.0, 1.0, 1.0, 1.0, 1.0, 1.0, 1.0, 1.0, 1.0, 1.0, 1.0, 1.0, 1.0, 1.0, 1.0, 1.0, 1.0, 1.0, 1.0, 1.0, 1.0, 1.0, 1.0, 1.0, 1.0, 1.0, 1.0, 1.0, 1.0, 1.0, 1.0, 1.0, 1.0, 1.0, 1.0, 1.0, 1.0, 1.0, 1.0, 1.0, 1.0, 1.0, 1.0, 1.0, 1.0, 1.0, 1.0, 1.0, 1.0, 1.0, 1.0, 1.0, 1.0, 1.0, 1.0, 1.0, 1.0, 1.0, 1.0, 1.0, 1.0, 1.0, 1.0, 1.0, 1.0, 1.0, 1.0, 1.0, 1.0, 1.0, 1.0, 1.0, 1.0, 1.0, 1.0, 1.0, 1.0, 1.0, 1.0, 1.0, 1.0, 1.0, 1.0, 1.0, 1.0, 1.0, 1.0, 1.0, 1.0, 1.0, 1.0, 1.0, 1.0, 1.0, 1.0, 1.0, 1.0, 1.0, 1.0, 1.0, 1.0, 1.0, 1.0, 1.0, 1.0, 1.0, 1.0, 1.0, 1.0, 1.0, 1.0, 1.0, 1.0, 1.0, 1.0, 1.0, 1.0, 1.0, 1.0, 1.0, 1.0, 1.0, 1.0, 1.0, 1.0, 1.0, 1.0, 1.0, 1.0, 1.0, 1.0, 1.0, 1.0, 1.0, 1.0, 1.0, 1.0, 1.0, 1.0, 1.0, 1.0, 1.0, 1.0, 1.0, 1.0, 1.0, 1.0, 1.0, 1.0, 1.0, 1.0, 1.0, 1.0, 1.0, 1.0, 1.0, 1.0, 1.0, 1.0, 1.0, 1.0, 1.0, 1.0, 1.0, 1.0, 1.0, 1.0, 1.0, 1.0, 1.0, 1.0, 1.0, 1.0, 1.0, 1.0, 1.0, 1.0, 1.0, 1.0, 1.0, 1.0, 1.0, 1.0, 1.0, 1.0, 1.0, 1.0, 1.0, 1.0, 1.0, 1.0, 1.0, 1.0, 1.0, 1.0, 1.0])
me_cube.materials.append(mat_material_003)
me_cube.materials.append(mat_material_001)
me_cube.materials.append(None)
me_cube.use_mirror_vertex_groups = False
me_cube.update()

# ---- objects
ob_cube = bpy.data.objects.new('Cube', me_cube)

# ---- transforms, parenting, visibility, modifiers, constraints
ob_cube.location = (0.0, 0.0, 0.0)
ob_cube.lock_rotations_4d = False
ob_cube.empty_display_type = 'ARROWS'
ob_cube.lineart.crease_threshold = 0.0
ob_cube.material_slots[1].link = 'OBJECT'; ob_cube.material_slots[1].material = mat_material_001
ob_cube.material_slots[2].link = 'OBJECT'; ob_cube.material_slots[2].material = None
_m = ob_cube.modifiers.new('Simetrizar', 'MIRROR')
_m = ob_cube.modifiers.new('SimpleDeform', 'SIMPLE_DEFORM')
_m.deform_method = 'BEND'
_m.deform_axis = 'Z'
_m.factor = -0.7854
_m.angle = -0.7854

# ---- collection membership
col_collection.objects.link(ob_cube)

# ---- scene / render settings (as saved in the file)
scene.frame_start = 1; scene.frame_end = 250; scene.frame_set(202)
scene.render.engine = 'CYCLES'
scene.cycles.use_denoising = False
scene.cycles.sampling_pattern = 'TABULATED_SOBOL'
scene.cycles.use_adaptive_sampling = False
scene.cycles.use_light_tree = False
scene.view_settings.view_transform = 'Filmic'
bpy.context.view_layer.update()

# ---- added for rendering (the .blend has no active camera and no usable light): camera, sun
cam_auto = bpy.data.cameras.new('AutoCamera')
cam_auto.lens = 50.0
cam_auto.sensor_width = 36.0
cam_auto.clip_end = 1000.0
ob_auto_camera = bpy.data.objects.new('AutoCamera', cam_auto)
scene.collection.objects.link(ob_auto_camera)
ob_auto_camera.location = (8.35318, -10.3463, 5.14746)
ob_auto_camera.rotation_euler = (1.09748, -7.21219e-08, 0.694738)
scene.camera = ob_auto_camera
light_auto_sun = bpy.data.lights.new('AutoSun', 'SUN')
light_auto_sun.energy = 3.0
light_auto_sun.angle = 0.0523599
ob_auto_sun = bpy.data.objects.new('AutoSun', light_auto_sun)
scene.collection.objects.link(ob_auto_sun)
ob_auto_sun.rotation_euler = (0.872665, 0.174533, 0.523599)
bpy.context.view_layer.update()
